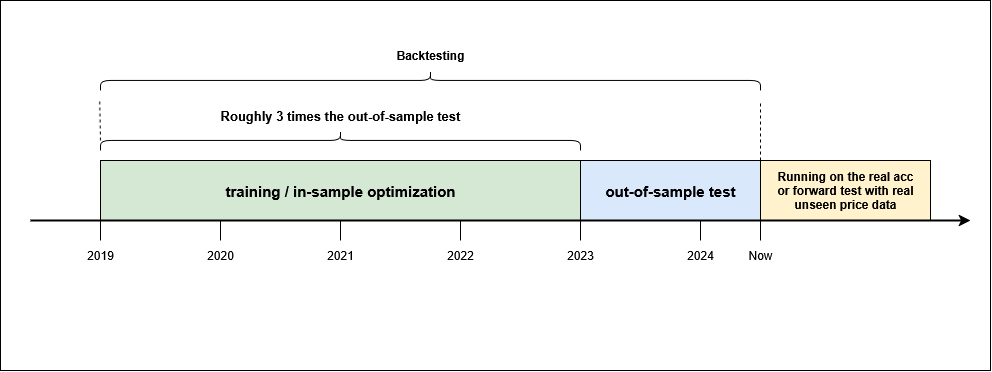

The diagram above was exported from draw.io. Its source (the exported page's mxGraphModel, read from the mxfile embedded in the PNG):
<mxGraphModel dx="994" dy="752" grid="1" gridSize="10" guides="1" tooltips="1" connect="1" arrows="1" fold="1" page="1" pageScale="1" pageWidth="1169" pageHeight="1654" math="0" shadow="0">
  <root>
    <mxCell id="0" />
    <mxCell id="1" parent="0" />
    <mxCell id="4P7jyRPlYjaBTN3rQR5k-23" value="" style="rounded=0;whiteSpace=wrap;html=1;fillColor=none;" vertex="1" parent="1">
      <mxGeometry x="100" y="100" width="990" height="370" as="geometry" />
    </mxCell>
    <mxCell id="4P7jyRPlYjaBTN3rQR5k-2" value="" style="rounded=0;whiteSpace=wrap;html=1;fillColor=#d5e8d4;strokeColor=#000000;" vertex="1" parent="1">
      <mxGeometry x="200" y="260" width="480" height="60" as="geometry" />
    </mxCell>
    <mxCell id="4P7jyRPlYjaBTN3rQR5k-3" value="" style="endArrow=none;html=1;rounded=0;" edge="1" parent="1">
      <mxGeometry width="50" height="50" relative="1" as="geometry">
        <mxPoint x="800" y="340" as="sourcePoint" />
        <mxPoint x="800" y="320" as="targetPoint" />
      </mxGeometry>
    </mxCell>
    <mxCell id="4P7jyRPlYjaBTN3rQR5k-4" value="" style="endArrow=none;html=1;rounded=0;" edge="1" parent="1">
      <mxGeometry width="50" height="50" relative="1" as="geometry">
        <mxPoint x="200" y="340" as="sourcePoint" />
        <mxPoint x="200" y="320" as="targetPoint" />
      </mxGeometry>
    </mxCell>
    <mxCell id="4P7jyRPlYjaBTN3rQR5k-5" value="2019" style="text;html=1;align=center;verticalAlign=middle;whiteSpace=wrap;rounded=0;" vertex="1" parent="1">
      <mxGeometry x="170" y="340" width="60" height="30" as="geometry" />
    </mxCell>
    <mxCell id="4P7jyRPlYjaBTN3rQR5k-6" value="" style="endArrow=none;html=1;rounded=0;" edge="1" parent="1">
      <mxGeometry width="50" height="50" relative="1" as="geometry">
        <mxPoint x="320" y="340" as="sourcePoint" />
        <mxPoint x="320" y="320" as="targetPoint" />
      </mxGeometry>
    </mxCell>
    <mxCell id="4P7jyRPlYjaBTN3rQR5k-7" value="" style="endArrow=none;html=1;rounded=0;" edge="1" parent="1">
      <mxGeometry width="50" height="50" relative="1" as="geometry">
        <mxPoint x="440" y="340" as="sourcePoint" />
        <mxPoint x="440" y="320" as="targetPoint" />
      </mxGeometry>
    </mxCell>
    <mxCell id="4P7jyRPlYjaBTN3rQR5k-8" value="" style="endArrow=none;html=1;rounded=0;" edge="1" parent="1">
      <mxGeometry width="50" height="50" relative="1" as="geometry">
        <mxPoint x="560" y="340" as="sourcePoint" />
        <mxPoint x="560" y="320" as="targetPoint" />
      </mxGeometry>
    </mxCell>
    <mxCell id="4P7jyRPlYjaBTN3rQR5k-9" value="" style="endArrow=none;html=1;rounded=0;" edge="1" parent="1">
      <mxGeometry width="50" height="50" relative="1" as="geometry">
        <mxPoint x="680" y="340" as="sourcePoint" />
        <mxPoint x="680" y="320" as="targetPoint" />
      </mxGeometry>
    </mxCell>
    <mxCell id="4P7jyRPlYjaBTN3rQR5k-10" value="" style="rounded=0;whiteSpace=wrap;html=1;fillColor=#dae8fc;strokeColor=light-dark(#000000, #5c79a3);" vertex="1" parent="1">
      <mxGeometry x="680" y="260" width="180" height="60" as="geometry" />
    </mxCell>
    <mxCell id="4P7jyRPlYjaBTN3rQR5k-11" value="2020" style="text;html=1;align=center;verticalAlign=middle;whiteSpace=wrap;rounded=0;" vertex="1" parent="1">
      <mxGeometry x="290" y="340" width="60" height="30" as="geometry" />
    </mxCell>
    <mxCell id="4P7jyRPlYjaBTN3rQR5k-12" value="2021" style="text;html=1;align=center;verticalAlign=middle;whiteSpace=wrap;rounded=0;" vertex="1" parent="1">
      <mxGeometry x="410" y="340" width="60" height="30" as="geometry" />
    </mxCell>
    <mxCell id="4P7jyRPlYjaBTN3rQR5k-14" value="2022" style="text;html=1;align=center;verticalAlign=middle;whiteSpace=wrap;rounded=0;" vertex="1" parent="1">
      <mxGeometry x="530" y="340" width="60" height="30" as="geometry" />
    </mxCell>
    <mxCell id="4P7jyRPlYjaBTN3rQR5k-15" value="2023" style="text;html=1;align=center;verticalAlign=middle;whiteSpace=wrap;rounded=0;" vertex="1" parent="1">
      <mxGeometry x="650" y="340" width="60" height="30" as="geometry" />
    </mxCell>
    <mxCell id="4P7jyRPlYjaBTN3rQR5k-16" value="2024" style="text;html=1;align=center;verticalAlign=middle;whiteSpace=wrap;rounded=0;" vertex="1" parent="1">
      <mxGeometry x="770" y="340" width="60" height="30" as="geometry" />
    </mxCell>
    <mxCell id="4P7jyRPlYjaBTN3rQR5k-17" value="" style="endArrow=none;html=1;rounded=0;" edge="1" parent="1">
      <mxGeometry width="50" height="50" relative="1" as="geometry">
        <mxPoint x="860" y="340" as="sourcePoint" />
        <mxPoint x="860" y="320" as="targetPoint" />
      </mxGeometry>
    </mxCell>
    <mxCell id="4P7jyRPlYjaBTN3rQR5k-18" value="Now" style="text;html=1;align=center;verticalAlign=middle;whiteSpace=wrap;rounded=0;" vertex="1" parent="1">
      <mxGeometry x="830" y="340" width="60" height="30" as="geometry" />
    </mxCell>
    <mxCell id="4P7jyRPlYjaBTN3rQR5k-19" value="&lt;b&gt;&lt;font style=&quot;font-size: 15px;&quot;&gt;training / in-sample optimization&lt;/font&gt;&lt;/b&gt;" style="text;html=1;align=center;verticalAlign=middle;whiteSpace=wrap;rounded=0;" vertex="1" parent="1">
      <mxGeometry x="320" y="275" width="240" height="30" as="geometry" />
    </mxCell>
    <mxCell id="4P7jyRPlYjaBTN3rQR5k-20" value="&lt;font style=&quot;font-size: 15px;&quot;&gt;&lt;b&gt;out-of-sample test&lt;/b&gt;&lt;/font&gt;" style="text;html=1;align=center;verticalAlign=middle;whiteSpace=wrap;rounded=0;" vertex="1" parent="1">
      <mxGeometry x="695" y="275" width="150" height="30" as="geometry" />
    </mxCell>
    <mxCell id="4P7jyRPlYjaBTN3rQR5k-21" value="" style="shape=curlyBracket;whiteSpace=wrap;html=1;rounded=1;flipH=1;labelPosition=right;verticalLabelPosition=middle;align=left;verticalAlign=middle;direction=south;" vertex="1" parent="1">
      <mxGeometry x="200" y="230" width="480" height="20" as="geometry" />
    </mxCell>
    <mxCell id="4P7jyRPlYjaBTN3rQR5k-22" value="&lt;font style=&quot;font-size: 13px;&quot;&gt;&lt;b&gt;Roughly 3 times the out-of-sample test&lt;/b&gt;&lt;/font&gt;" style="text;html=1;align=center;verticalAlign=middle;whiteSpace=wrap;rounded=0;" vertex="1" parent="1">
      <mxGeometry x="310" y="200" width="260" height="30" as="geometry" />
    </mxCell>
    <mxCell id="4P7jyRPlYjaBTN3rQR5k-24" value="" style="rounded=0;whiteSpace=wrap;html=1;fillColor=#fff2cc;strokeColor=light-dark(#000000, #6d5100);" vertex="1" parent="1">
      <mxGeometry x="860" y="260" width="170" height="60" as="geometry" />
    </mxCell>
    <mxCell id="4P7jyRPlYjaBTN3rQR5k-1" value="" style="endArrow=classic;html=1;rounded=0;strokeWidth=2;" edge="1" parent="1">
      <mxGeometry width="50" height="50" relative="1" as="geometry">
        <mxPoint x="130" y="320" as="sourcePoint" />
        <mxPoint x="1070" y="320" as="targetPoint" />
      </mxGeometry>
    </mxCell>
    <mxCell id="4P7jyRPlYjaBTN3rQR5k-25" value="&lt;b&gt;Running on the real acc or forward test with real unseen price data&lt;/b&gt;" style="text;html=1;align=center;verticalAlign=middle;whiteSpace=wrap;rounded=0;" vertex="1" parent="1">
      <mxGeometry x="870" y="267.5" width="150" height="45" as="geometry" />
    </mxCell>
    <mxCell id="4P7jyRPlYjaBTN3rQR5k-26" value="" style="shape=curlyBracket;whiteSpace=wrap;html=1;rounded=1;flipH=1;labelPosition=right;verticalLabelPosition=middle;align=left;verticalAlign=middle;direction=south;" vertex="1" parent="1">
      <mxGeometry x="200" y="170" width="660" height="20" as="geometry" />
    </mxCell>
    <mxCell id="4P7jyRPlYjaBTN3rQR5k-27" value="" style="endArrow=none;dashed=1;html=1;rounded=0;exitX=1;exitY=0;exitDx=0;exitDy=0;" edge="1" parent="1" source="4P7jyRPlYjaBTN3rQR5k-10">
      <mxGeometry width="50" height="50" relative="1" as="geometry">
        <mxPoint x="570" y="470" as="sourcePoint" />
        <mxPoint x="860" y="200" as="targetPoint" />
      </mxGeometry>
    </mxCell>
    <mxCell id="4P7jyRPlYjaBTN3rQR5k-28" value="" style="endArrow=none;dashed=1;html=1;rounded=0;" edge="1" parent="1">
      <mxGeometry width="50" height="50" relative="1" as="geometry">
        <mxPoint x="200" y="240" as="sourcePoint" />
        <mxPoint x="199.16999999999996" y="200" as="targetPoint" />
      </mxGeometry>
    </mxCell>
    <mxCell id="4P7jyRPlYjaBTN3rQR5k-29" value="&lt;b&gt;Backtesting&lt;/b&gt;" style="text;html=1;align=center;verticalAlign=middle;whiteSpace=wrap;rounded=0;" vertex="1" parent="1">
      <mxGeometry x="400" y="140" width="260" height="30" as="geometry" />
    </mxCell>
  </root>
</mxGraphModel>